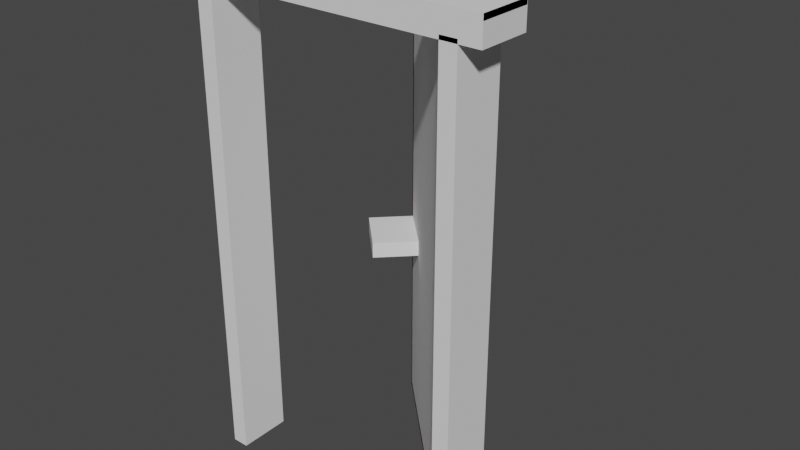 # Source: door_0.blend  (saved by Blender 3.6.13; exported with 4.5.12 LTS)
import bpy
from mathutils import Matrix  # noqa: F401  (used for matrix-valued properties, if any)

bpy.ops.wm.read_factory_settings(use_empty=True)
scene = bpy.context.scene
scene.name = 'Scene'

# ---- collections
col_door = bpy.data.collections.new('door'); scene.collection.children.link(col_door)

# ---- materials (node trees are filled in below, after node groups)
mat_metal_001 = bpy.data.materials.new('Metal.001')
mat_metal_001.alpha_threshold = 0.0
mat_metal_001.use_transparent_shadow = False
mat_metal_001.diffuse_color = (0.305, 0.2384, 0.08022, 1.0)
mat_metal_001.roughness = 0.5
mat_wood_001 = bpy.data.materials.new('Wood.001')
mat_wood_001.alpha_threshold = 0.0
mat_wood_001.use_transparent_shadow = False
mat_wood_001.diffuse_color = (0.1025, 0.04097, 0.02301, 1.0)
mat_wood_001.roughness = 0.5

# ---- material node trees

# ---- world
world_world = bpy.data.worlds.new('World'); scene.world = world_world
world_world.use_nodes = True; world_world.node_tree.nodes.clear()
_N = world_world.node_tree.nodes; _L = world_world.node_tree.links
n0 = _N.new('ShaderNodeOutputWorld'); n0.name = 'World Output'; n0.location = (300, 300)
n1 = _N.new('ShaderNodeBackground'); n1.name = 'Background'; n1.location = (10, 300)
n1.inputs[0].default_value = (0.05088, 0.05088, 0.05088, 1.0)
_L.new(n1.outputs[0], n0.inputs[0])
n0.is_active_output = True
world_world.color = (0.05088, 0.05088, 0.05088)
world_world.use_sun_shadow = False
world_world.sun_shadow_jitter_overblur = 0.0

# ---- meshes
me_cube_001 = bpy.data.meshes.new('Cube.001')
me_cube_001.from_pydata([(0.02168, -0.1028, 0.0), (0.003923, -0.1329, -0.01965), (-0.01383, -0.1028, 0.0), (0.003923, -0.1028, -0.01653), (0.003923, -0.1028, 0.01653), (0.003923, -0.1531, 0.0), (-0.01718, -0.1329, 0.0), (0.003923, -0.1329, 0.01965), (0.1342, -0.1329, 0.01965), (0.1657, -0.1329, 0.0), (0.1342, -0.1531, 0.0), (0.1342, -0.1127, 0.0), (0.1342, -0.1329, -0.01965), (0.06383, -0.1329, -0.01965), (0.06383, -0.1127, 0.0), (0.06383, -0.1531, 0.0), (0.06383, -0.1329, 0.01965), (-0.01132, -0.08586, 0.0), (0.01916, -0.08586, 0.0), (0.003923, -0.08586, -0.01419), (0.003923, -0.08586, 0.01419), (-0.01634, -0.1153, 0.0), (0.03389, -0.1102, 0.0), (0.003923, -0.1153, -0.01887), (0.003923, -0.1153, 0.01887), (0.01724, -0.1028, 0.0124), (0.01724, -0.1028, -0.0124), (-0.009392, -0.1028, -0.0124), (-0.009392, -0.1028, 0.0124), (-0.0119, -0.1481, 0.0), (0.02945, -0.1531, 0.0), (0.003923, -0.1481, -0.01474), (0.003923, -0.1481, 0.01474), (0.02945, -0.1329, -0.01965), (-0.0119, -0.1329, -0.01474), (-0.0119, -0.1329, 0.01474), (0.02945, -0.1329, 0.01965), (0.1578, -0.1178, 0.0), (0.1578, -0.1481, 0.0), (0.1578, -0.1329, -0.01474), (0.1578, -0.1329, 0.01474), (0.1342, -0.1481, 0.01474), (0.06383, -0.1178, 0.01474), (0.1342, -0.1481, -0.01474), (0.06383, -0.1178, -0.01474), (0.06383, -0.1481, 0.01474), (0.1342, -0.1178, 0.01474), (0.06383, -0.1481, -0.01474), (0.1342, -0.1178, -0.01474), (0.1008, -0.1329, -0.01965), (0.1008, -0.1127, 0.0), (0.1008, -0.1531, 0.0), (0.1008, -0.1329, 0.01965), (-0.007508, -0.08586, -0.01064), (-0.007508, -0.08586, 0.01064), (0.01535, -0.08586, -0.01064), (0.01535, -0.08586, 0.01064), (-0.01128, -0.1153, -0.01415), (-0.01128, -0.1153, 0.01415), (0.02746, -0.1144, 0.01613), (0.02746, -0.1144, -0.01613), (-0.007801, -0.1441, -0.01092), (-0.007801, -0.1441, 0.01092), (0.02945, -0.1481, 0.01474), (0.02945, -0.1481, -0.01474), (0.1517, -0.1217, 0.01092), (0.1517, -0.1217, -0.01092), (0.1517, -0.1441, 0.01092), (0.1517, -0.1441, -0.01092), (0.1008, -0.1481, 0.01474), (0.1008, -0.1178, 0.01474), (0.1008, -0.1481, -0.01474), (0.1008, -0.1178, -0.01474), (0.02168, 0.1028, 0.0), (0.003923, 0.1329, -0.01965), (-0.01383, 0.1028, 0.0), (0.003923, 0.1028, -0.01653), (0.003923, 0.1028, 0.01653), (0.003923, 0.1531, 0.0), (-0.01718, 0.1329, 0.0), (0.003923, 0.1329, 0.01965), (0.1342, 0.1329, 0.01965), (0.1657, 0.1329, 0.0), (0.1342, 0.1531, 0.0), (0.1342, 0.1127, 0.0), (0.1342, 0.1329, -0.01965), (0.06383, 0.1329, -0.01965), (0.06383, 0.1127, 0.0), (0.06383, 0.1531, 0.0), (0.06383, 0.1329, 0.01965), (-0.01132, 0.08586, 0.0), (0.01916, 0.08586, 0.0), (0.003923, 0.08586, -0.01419), (0.003923, 0.08586, 0.01419), (-0.01634, 0.1153, 0.0), (0.03389, 0.1102, 0.0), (0.003923, 0.1153, -0.01887), (0.003923, 0.1153, 0.01887), (0.01724, 0.1028, 0.0124), (0.01724, 0.1028, -0.0124), (-0.009392, 0.1028, -0.0124), (-0.009392, 0.1028, 0.0124), (-0.0119, 0.1481, 0.0), (0.02945, 0.1531, 0.0), (0.003923, 0.1481, -0.01474), (0.003923, 0.1481, 0.01474), (0.02945, 0.1329, -0.01965), (-0.0119, 0.1329, -0.01474), (-0.0119, 0.1329, 0.01474), (0.02945, 0.1329, 0.01965), (0.1578, 0.1178, 0.0), (0.1578, 0.1481, 0.0), (0.1578, 0.1329, -0.01474), (0.1578, 0.1329, 0.01474), (0.1342, 0.1481, 0.01474), (0.06383, 0.1178, 0.01474), (0.1342, 0.1481, -0.01474), (0.06383, 0.1178, -0.01474), (0.06383, 0.1481, 0.01474), (0.1342, 0.1178, 0.01474), (0.06383, 0.1481, -0.01474), (0.1342, 0.1178, -0.01474), (0.1008, 0.1329, -0.01965), (0.1008, 0.1127, 0.0), (0.1008, 0.1531, 0.0), (0.1008, 0.1329, 0.01965), (-0.007508, 0.08586, -0.01064), (-0.007508, 0.08586, 0.01064), (0.01535, 0.08586, -0.01064), (0.01535, 0.08586, 0.01064), (-0.01128, 0.1153, -0.01415), (-0.01128, 0.1153, 0.01415), (0.02746, 0.1144, 0.01613), (0.02746, 0.1144, -0.01613), (-0.007801, 0.1441, -0.01092), (-0.007801, 0.1441, 0.01092), (0.02945, 0.1481, 0.01474), (0.02945, 0.1481, -0.01474), (0.1517, 0.1217, 0.01092), (0.1517, 0.1217, -0.01092), (0.1517, 0.1441, 0.01092), (0.1517, 0.1441, -0.01092), (0.1008, 0.1481, 0.01474), (0.1008, 0.1178, 0.01474), (0.1008, 0.1481, -0.01474), (0.1008, 0.1178, -0.01474), (-0.0109, -0.04293, 0.0), (0.01875, -0.04293, 0.0), (0.003923, -0.04293, -0.0138), (0.003923, -0.04293, 0.0138), (-0.007194, -0.04293, -0.01035), (-0.007194, -0.04293, 0.01035), (0.01504, -0.04293, -0.01035), (0.01504, -0.04293, 0.01035), (-0.0109, 0.04293, 0.0), (0.01875, 0.04293, 0.0), (0.003923, 0.04293, -0.0138), (0.003923, 0.04293, 0.0138), (-0.007194, 0.04293, -0.01035), (-0.007194, 0.04293, 0.01035), (0.01504, 0.04293, -0.01035), (0.01504, 0.04293, 0.01035), (-0.02633, 0.0, 0.0), (-0.01877, 0.0, 0.02068), (-0.01877, 0.0, -0.02068), (0.03418, 0.0, 0.0), (0.02661, 0.0, 0.02068), (0.02661, 0.0, -0.02068), (0.003923, 0.0, -0.02758), (0.003923, 0.0, 0.02758), (-0.01943, -0.03914, 0.02128), (0.02727, -0.03914, -0.02128), (-0.01943, 0.03914, 0.02128), (0.02727, 0.03914, -0.02128), (-0.02721, -0.03914, 0.0), (0.03506, -0.03914, 0.0), (0.003923, -0.03914, -0.02838), (0.003923, -0.03914, 0.02838), (-0.01943, -0.03914, -0.02128), (0.02727, -0.03914, 0.02128), (-0.02721, 0.03914, 0.0), (0.03506, 0.03914, 0.0), (0.003923, 0.03914, -0.02838), (0.003923, 0.03914, 0.02838), (-0.01943, 0.03914, -0.02128), (0.02727, 0.03914, 0.02128)], [], [(146, 150, 53, 17), (146, 17, 54, 151), (147, 153, 56, 18), (147, 18, 55, 152), (0, 26, 55, 18), (0, 18, 56, 25), (0, 25, 59, 22), (0, 22, 60, 26), (148, 152, 55, 19), (148, 19, 53, 150), (149, 151, 54, 20), (149, 20, 56, 153), (1, 34, 57, 23), (1, 23, 60, 33), (1, 33, 64, 31), (1, 31, 61, 34), (2, 28, 54, 17), (2, 17, 53, 27), (2, 27, 57, 21), (2, 21, 58, 28), (3, 27, 53, 19), (3, 19, 55, 26), (3, 26, 60, 23), (3, 23, 57, 27), (4, 25, 56, 20), (4, 20, 54, 28), (4, 28, 58, 24), (4, 24, 59, 25), (5, 31, 64, 30), (5, 30, 63, 32), (5, 32, 62, 29), (5, 29, 61, 31), (6, 35, 58, 21), (6, 21, 57, 34), (6, 34, 61, 29), (6, 29, 62, 35), (7, 36, 59, 24), (7, 24, 58, 35), (7, 35, 62, 32), (7, 32, 63, 36), (8, 46, 70, 52), (8, 52, 69, 41), (8, 41, 67, 40), (8, 40, 65, 46), (9, 39, 66, 37), (9, 37, 65, 40), (9, 40, 67, 38), (9, 38, 68, 39), (10, 41, 69, 51), (10, 51, 71, 43), (10, 43, 68, 38), (10, 38, 67, 41), (11, 48, 72, 50), (11, 50, 70, 46), (11, 46, 65, 37), (11, 37, 66, 48), (12, 43, 71, 49), (12, 49, 72, 48), (12, 48, 66, 39), (12, 39, 68, 43), (13, 47, 64, 33), (13, 33, 60, 44), (13, 44, 72, 49), (13, 49, 71, 47), (14, 44, 60, 22), (14, 22, 59, 42), (14, 42, 70, 50), (14, 50, 72, 44), (15, 45, 63, 30), (15, 30, 64, 47), (15, 47, 71, 51), (15, 51, 69, 45), (16, 42, 59, 36), (16, 36, 63, 45), (16, 45, 69, 52), (16, 52, 70, 42), (154, 90, 126, 158), (154, 159, 127, 90), (155, 91, 129, 161), (155, 160, 128, 91), (73, 91, 128, 99), (73, 98, 129, 91), (73, 95, 132, 98), (73, 99, 133, 95), (156, 92, 128, 160), (156, 158, 126, 92), (157, 93, 127, 159), (157, 161, 129, 93), (74, 96, 130, 107), (74, 106, 133, 96), (74, 104, 137, 106), (74, 107, 134, 104), (75, 90, 127, 101), (75, 100, 126, 90), (75, 94, 130, 100), (75, 101, 131, 94), (76, 92, 126, 100), (76, 99, 128, 92), (76, 96, 133, 99), (76, 100, 130, 96), (77, 93, 129, 98), (77, 101, 127, 93), (77, 97, 131, 101), (77, 98, 132, 97), (78, 103, 137, 104), (78, 105, 136, 103), (78, 102, 135, 105), (78, 104, 134, 102), (79, 94, 131, 108), (79, 107, 130, 94), (79, 102, 134, 107), (79, 108, 135, 102), (80, 97, 132, 109), (80, 108, 131, 97), (80, 105, 135, 108), (80, 109, 136, 105), (81, 125, 143, 119), (81, 114, 142, 125), (81, 113, 140, 114), (81, 119, 138, 113), (82, 110, 139, 112), (82, 113, 138, 110), (82, 111, 140, 113), (82, 112, 141, 111), (83, 124, 142, 114), (83, 116, 144, 124), (83, 111, 141, 116), (83, 114, 140, 111), (84, 123, 145, 121), (84, 119, 143, 123), (84, 110, 138, 119), (84, 121, 139, 110), (85, 122, 144, 116), (85, 121, 145, 122), (85, 112, 139, 121), (85, 116, 141, 112), (86, 106, 137, 120), (86, 117, 133, 106), (86, 122, 145, 117), (86, 120, 144, 122), (87, 95, 133, 117), (87, 115, 132, 95), (87, 123, 143, 115), (87, 117, 145, 123), (88, 103, 136, 118), (88, 120, 137, 103), (88, 124, 144, 120), (88, 118, 142, 124), (89, 109, 132, 115), (89, 118, 136, 109), (89, 125, 142, 118), (89, 115, 143, 125), (160, 155, 181, 173), (153, 147, 175, 179), (156, 160, 173, 182), (147, 152, 171, 175), (158, 156, 182, 184), (152, 148, 176, 171), (157, 159, 172, 183), (148, 150, 178, 176), (161, 157, 183, 185), (151, 149, 177, 170), (154, 158, 184, 180), (149, 153, 179, 177), (159, 154, 180, 172), (150, 146, 174, 178), (155, 161, 185, 181), (146, 151, 170, 174), (169, 177, 179, 166), (169, 163, 170, 177), (168, 176, 178, 164), (168, 167, 171, 176), (165, 175, 171, 167), (165, 166, 179, 175), (162, 174, 170, 163), (162, 164, 178, 174), (169, 166, 185, 183), (169, 183, 172, 163), (168, 164, 184, 182), (168, 182, 173, 167), (165, 167, 173, 181), (165, 181, 185, 166), (162, 163, 172, 180), (162, 180, 184, 164)])
me_cube_001.materials.append(mat_metal_001)
me_cube_001.use_remesh_preserve_volume = False
me_cube_001.use_remesh_preserve_attributes = False
me_cube_001.use_mirror_vertex_groups = False
me_cube_001.update()
me_cube_002 = bpy.data.meshes.new('Cube.002')
me_cube_002.from_pydata([(-0.4594, -0.1004, 0.009188), (-0.4594, -0.1004, 1.811), (0.4545, -0.1004, 0.009188), (0.4545, -0.1004, 1.811), (-0.4594, -0.1004, 0.5862), (0.4545, -0.1004, 0.5862), (-0.522, -0.1004, 0.009188), (0.5171, -0.1004, 1.845), (-0.522, -0.1004, 0.5862), (-0.522, -0.1004, 1.845), (0.5171, -0.1004, 0.009188), (0.5171, -0.1004, 0.5862), (0.5714, -0.1028, 1.862), (-0.5762, -0.1028, 1.862), (0.5714, -0.1028, 1.877), (-0.5762, -0.1028, 1.877), (0.5976, -0.1051, 1.888), (-0.6024, -0.1051, 1.888), (0.5976, -0.1051, 1.909), (-0.6024, -0.1051, 1.909), (-0.4594, 0.09028, 0.009188), (-0.4594, 0.09028, 1.811), (0.4545, 0.09028, 0.009188), (0.4545, 0.09028, 1.811), (0.4545, -0.005059, 0.5862), (-0.4594, 0.09028, 0.5862), (-0.4594, -0.005059, 0.009188), (-0.4594, -0.005059, 1.811), (0.4545, -0.005059, 0.009188), (0.4545, -0.005059, 1.811), (0.4545, 0.09028, 0.5862), (-0.4594, -0.005059, 0.5862), (-0.522, -0.005059, 0.009188), (-0.522, 0.09028, 0.009188), (0.5171, -0.005059, 1.845), (0.5171, 0.09028, 1.845), (0.5171, -0.005059, 0.5862), (-0.522, 0.09028, 0.5862), (-0.522, 0.09028, 1.845), (-0.522, -0.005059, 0.5862), (-0.522, -0.005059, 1.845), (0.5171, 0.09028, 0.009188), (0.5171, -0.005059, 0.009188), (0.5171, 0.09028, 0.5862), (0.5714, -0.005059, 1.862), (0.5714, 0.09271, 1.862), (-0.5762, 0.09271, 1.862), (-0.5762, -0.005059, 1.862), (0.5714, -0.005059, 1.877), (0.5714, 0.09271, 1.877), (-0.5762, 0.09271, 1.877), (-0.5762, -0.005059, 1.877), (0.5976, -0.005059, 1.888), (0.5976, 0.09494, 1.888), (-0.6024, 0.09494, 1.888), (-0.6024, -0.005059, 1.888), (0.5976, -0.005059, 1.909), (0.5976, 0.09494, 1.909), (-0.6024, 0.09494, 1.909), (-0.6024, -0.005059, 1.909)], [], [(1, 4, 31, 27), (24, 5, 3, 29), (28, 2, 5, 24), (29, 3, 1, 27), (4, 0, 26, 31), (9, 40, 39, 8), (36, 34, 7, 11), (42, 36, 11, 10), (40, 9, 13, 47), (8, 39, 32, 6), (26, 0, 6, 32), (2, 28, 42, 10), (4, 1, 9, 8), (1, 3, 7, 9), (3, 5, 11, 7), (5, 2, 10, 11), (0, 4, 8, 6), (47, 13, 15, 51), (9, 7, 12, 13), (7, 34, 44, 12), (15, 14, 16, 17), (12, 44, 48, 14), (13, 12, 14, 15), (17, 16, 18, 19), (51, 15, 17, 55), (14, 48, 52, 16), (56, 59, 19, 18), (55, 17, 19, 59), (16, 52, 56, 18), (21, 27, 31, 25), (24, 29, 23, 30), (28, 24, 30, 22), (29, 27, 21, 23), (25, 31, 26, 20), (38, 37, 39, 40), (36, 43, 35, 34), (42, 41, 43, 36), (40, 47, 46, 38), (37, 33, 32, 39), (26, 32, 33, 20), (22, 41, 42, 28), (25, 37, 38, 21), (21, 38, 35, 23), (23, 35, 43, 30), (30, 43, 41, 22), (20, 33, 37, 25), (47, 51, 50, 46), (38, 46, 45, 35), (35, 45, 44, 34), (50, 54, 53, 49), (45, 49, 48, 44), (46, 50, 49, 45), (54, 58, 57, 53), (51, 55, 54, 50), (49, 53, 52, 48), (56, 57, 58, 59), (55, 59, 58, 54), (53, 57, 56, 52)])
me_cube_002.materials.append(mat_wood_001)
me_cube_002.use_remesh_preserve_volume = False
me_cube_002.use_remesh_preserve_attributes = False
me_cube_002.use_mirror_vertex_groups = False
me_cube_002.update()
me_cube_023 = bpy.data.meshes.new('Cube.023')
me_cube_023.from_pydata([(-0.8626, -0.03738, -0.8103), (-0.8626, -0.03738, 0.9919), (0.002828, -0.03738, -0.8103), (0.002828, -0.03738, 0.9919), (-0.7851, -0.02961, 0.9293), (-0.07464, -0.02961, -0.7478), (-0.01997, -0.02961, -0.7854), (-0.8398, -0.02961, 0.967), (-0.01997, -0.03738, 0.967), (-0.7851, -0.02961, -0.07211), (-0.7851, -0.02961, -0.4067), (-0.01997, -0.02961, 0.967), (-0.07464, -0.02961, -0.4067), (-0.07464, -0.02961, -0.07211), (-0.01997, -0.03738, -0.7854), (-0.8626, -0.03738, -0.05964), (-0.8626, -0.03738, -0.4192), (-0.07464, -0.02961, 0.9293), (-0.7851, -0.02961, -0.7478), (-0.8398, -0.02961, -0.7854), (-0.8398, -0.03738, 0.967), (-0.8398, -0.03738, -0.7854), (-0.7851, -0.02267, -0.7478), (-0.07464, -0.02267, -0.7478), (-0.07464, -0.02267, 0.9293), (0.002828, -0.03738, -0.4192), (0.002828, -0.03738, -0.05964), (-0.7851, -0.02267, 0.9293), (-0.7851, -0.02267, -0.07211), (-0.7851, -0.02267, -0.4067), (-0.07464, -0.02267, -0.4067), (-0.07464, -0.02267, -0.07211), (-0.8398, -0.03738, -0.06459), (-0.8398, -0.03738, -0.4142), (-0.8398, -0.02961, -0.06459), (-0.8398, -0.02961, -0.4142), (-0.01997, -0.03738, -0.4142), (-0.01997, -0.03738, -0.06459), (-0.01997, -0.02961, -0.4142), (-0.01997, -0.02961, -0.06459), (-0.7314, -0.02267, -0.02013), (-0.7314, -0.02267, 0.8731), (-0.1284, -0.02267, 0.8731), (-0.1284, -0.02267, -0.02013), (-0.1284, -0.02267, -0.1223), (-0.7314, -0.02267, -0.1223), (-0.1284, -0.02267, -0.3565), (-0.7314, -0.02267, -0.3565), (-0.7314, -0.02267, -0.6966), (-0.1284, -0.02267, -0.6966), (-0.1284, -0.02267, -0.4579), (-0.7314, -0.02267, -0.4579), (-0.7314, -0.008726, -0.02013), (-0.7314, -0.008726, 0.8731), (-0.1284, -0.008726, 0.8731), (-0.1284, -0.008726, -0.02013), (-0.1284, -0.008726, -0.1223), (-0.7314, -0.008726, -0.1223), (-0.1284, -0.008726, -0.3565), (-0.7314, -0.008726, -0.3565), (-0.7314, -0.008726, -0.6966), (-0.1284, -0.008726, -0.6966), (-0.1284, -0.008726, -0.4579), (-0.7314, -0.008726, -0.4579), (-0.6711, -0.03434, 0.04998), (-0.6711, -0.03434, 0.803), (-0.1887, -0.03434, 0.803), (-0.1887, -0.03434, 0.04998), (-0.1887, -0.03434, -0.1457), (-0.6711, -0.03434, -0.1457), (-0.1887, -0.03434, -0.3331), (-0.6711, -0.03434, -0.3331), (-0.6711, -0.03434, -0.6727), (-0.1887, -0.03434, -0.6727), (-0.1887, -0.03434, -0.4817), (-0.6711, -0.03434, -0.4817), (-0.6662, -0.02371, 0.05751), (-0.6662, -0.02371, 0.7955), (-0.1935, -0.02371, 0.7955), (-0.1935, -0.02371, 0.05751), (-0.1935, -0.02371, -0.1476), (-0.6662, -0.02371, -0.1476), (-0.1935, -0.02371, -0.3312), (-0.6662, -0.02371, -0.3312), (-0.6662, -0.02371, -0.6708), (-0.1935, -0.02371, -0.6708), (-0.1935, -0.02371, -0.4836), (-0.6662, -0.02371, -0.4836), (-0.8626, 0.03738, -0.8103), (-0.8626, 0.03738, 0.9919), (0.002828, 0.03738, -0.8103), (0.002828, 0.03738, 0.9919), (-0.7851, 0.02961, 0.9293), (-0.07464, 0.02961, -0.7478), (-0.01997, 0.02961, -0.7854), (-0.8398, 0.02961, 0.967), (-0.01997, 0.03738, 0.967), (-0.7851, 0.02961, -0.07211), (-0.7851, 0.02961, -0.4067), (-0.01997, 0.02961, 0.967), (-0.07464, 0.02961, -0.4067), (-0.07464, 0.02961, -0.07211), (0.002828, 0.0, -0.4192), (0.002828, 0.0, -0.05964), (-0.01997, 0.03738, -0.7854), (-0.8626, 0.03738, -0.05964), (-0.8626, 0.03738, -0.4192), (-0.07464, 0.02961, 0.9293), (-0.7851, 0.02961, -0.7478), (-0.8398, 0.02961, -0.7854), (-0.8398, 0.03738, 0.967), (-0.8398, 0.03738, -0.7854), (-0.7851, 0.02267, -0.7478), (-0.07464, 0.02267, -0.7478), (-0.07464, 0.02267, 0.9293), (0.002828, 0.03738, -0.4192), (0.002828, 0.03738, -0.05964), (-0.7851, 0.02267, 0.9293), (-0.7851, 0.02267, -0.07211), (-0.7851, 0.02267, -0.4067), (-0.07464, 0.02267, -0.4067), (-0.07464, 0.02267, -0.07211), (-0.8626, 0.0, -0.4192), (-0.8626, 0.0, -0.05964), (-0.8398, 0.03738, -0.06459), (-0.8398, 0.03738, -0.4142), (-0.8398, 0.02961, -0.06459), (-0.8626, 0.0, -0.8103), (-0.8626, 0.0, 0.9919), (0.002828, 0.0, -0.8103), (0.002828, 0.0, 0.9919), (-0.8398, 0.02961, -0.4142), (-0.01997, 0.03738, -0.4142), (-0.01997, 0.03738, -0.06459), (-0.01997, 0.02961, -0.4142), (-0.01997, 0.02961, -0.06459), (-0.7314, 0.02267, -0.02013), (-0.7314, 0.02267, 0.8731), (-0.1284, 0.02267, 0.8731), (-0.1284, 0.02267, -0.02013), (-0.1284, 0.02267, -0.1223), (-0.7314, 0.02267, -0.1223), (-0.1284, 0.02267, -0.3565), (-0.7314, 0.02267, -0.3565), (-0.7314, 0.02267, -0.6966), (-0.1284, 0.02267, -0.6966), (-0.1284, 0.02267, -0.4579), (-0.7314, 0.02267, -0.4579), (-0.7314, 0.008726, -0.02013), (-0.7314, 0.008726, 0.8731), (-0.1284, 0.008726, 0.8731), (-0.1284, 0.008726, -0.02013), (-0.1284, 0.008726, -0.1223), (-0.7314, 0.008726, -0.1223), (-0.1284, 0.008726, -0.3565), (-0.7314, 0.008726, -0.3565), (-0.7314, 0.008726, -0.6966), (-0.1284, 0.008726, -0.6966), (-0.1284, 0.008726, -0.4579), (-0.7314, 0.008726, -0.4579), (-0.6711, 0.03434, 0.04998), (-0.6711, 0.03434, 0.803), (-0.1887, 0.03434, 0.803), (-0.1887, 0.03434, 0.04998), (-0.1887, 0.03434, -0.1457), (-0.6711, 0.03434, -0.1457), (-0.1887, 0.03434, -0.3331), (-0.6711, 0.03434, -0.3331), (-0.6711, 0.03434, -0.6727), (-0.1887, 0.03434, -0.6727), (-0.1887, 0.03434, -0.4817), (-0.6711, 0.03434, -0.4817), (-0.6662, 0.02371, 0.05751), (-0.6662, 0.02371, 0.7955), (-0.1935, 0.02371, 0.7955), (-0.1935, 0.02371, 0.05751), (-0.1935, 0.02371, -0.1476), (-0.6662, 0.02371, -0.1476), (-0.1935, 0.02371, -0.3312), (-0.6662, 0.02371, -0.3312), (-0.6662, 0.02371, -0.6708), (-0.1935, 0.02371, -0.6708), (-0.1935, 0.02371, -0.4836), (-0.6662, 0.02371, -0.4836)], [], [(103, 130, 3, 26), (32, 34, 7, 20), (16, 0, 21, 33), (0, 127, 129, 2), (0, 2, 14, 21), (122, 127, 0, 16), (3, 1, 20, 8), (13, 17, 24, 31), (2, 25, 36, 14), (37, 8, 11, 39), (31, 28, 45, 44), (25, 26, 37, 36), (130, 128, 1, 3), (34, 9, 4, 7), (21, 14, 6, 19), (9, 10, 29, 28), (22, 23, 49, 48), (8, 20, 7, 11), (38, 12, 5, 6), (10, 18, 22, 29), (17, 4, 27, 24), (19, 6, 5, 18), (11, 7, 4, 17), (4, 9, 28, 27), (129, 102, 25, 2), (18, 5, 23, 22), (31, 24, 42, 43), (26, 3, 8, 37), (11, 17, 13, 39), (36, 37, 39, 38), (35, 10, 9, 34), (123, 122, 16, 15), (14, 36, 38, 6), (19, 18, 10, 35), (39, 13, 12, 38), (128, 123, 15, 1), (12, 13, 31, 30), (5, 12, 30, 23), (33, 35, 34, 32), (1, 15, 32, 20), (15, 16, 33, 32), (102, 103, 26, 25), (21, 19, 35, 33), (45, 47, 59, 57), (24, 27, 41, 42), (28, 31, 43, 40), (27, 28, 40, 41), (43, 42, 54, 55), (28, 29, 47, 45), (30, 31, 44, 46), (29, 30, 46, 47), (48, 49, 61, 60), (29, 22, 48, 51), (23, 30, 50, 49), (30, 29, 51, 50), (55, 54, 66, 67), (57, 59, 71, 69), (61, 62, 74, 73), (49, 50, 62, 61), (41, 40, 52, 53), (46, 44, 56, 58), (50, 51, 63, 62), (42, 41, 53, 54), (44, 45, 57, 56), (51, 48, 60, 63), (40, 43, 55, 52), (47, 46, 58, 59), (64, 67, 79, 76), (69, 71, 83, 81), (72, 73, 85, 84), (62, 63, 75, 74), (53, 52, 64, 65), (58, 56, 68, 70), (56, 57, 69, 68), (63, 60, 72, 75), (54, 53, 65, 66), (60, 61, 73, 72), (59, 58, 70, 71), (52, 55, 67, 64), (76, 79, 78, 77), (65, 64, 76, 77), (67, 66, 78, 79), (66, 65, 77, 78), (83, 82, 80, 81), (68, 69, 81, 80), (70, 68, 80, 82), (71, 70, 82, 83), (84, 85, 86, 87), (75, 72, 84, 87), (73, 74, 86, 85), (74, 75, 87, 86), (103, 116, 91, 130), (124, 110, 95, 126), (106, 125, 111, 88), (88, 90, 129, 127), (88, 111, 104, 90), (122, 106, 88, 127), (91, 96, 110, 89), (101, 121, 114, 107), (90, 104, 132, 115), (133, 135, 99, 96), (121, 140, 141, 118), (115, 132, 133, 116), (130, 91, 89, 128), (126, 95, 92, 97), (111, 109, 94, 104), (97, 118, 119, 98), (112, 144, 145, 113), (96, 99, 95, 110), (134, 94, 93, 100), (98, 119, 112, 108), (107, 114, 117, 92), (109, 108, 93, 94), (99, 107, 92, 95), (92, 117, 118, 97), (129, 90, 115, 102), (108, 112, 113, 93), (121, 139, 138, 114), (116, 133, 96, 91), (99, 135, 101, 107), (132, 134, 135, 133), (131, 126, 97, 98), (123, 105, 106, 122), (104, 94, 134, 132), (109, 131, 98, 108), (135, 134, 100, 101), (128, 89, 105, 123), (100, 120, 121, 101), (93, 113, 120, 100), (125, 124, 126, 131), (89, 110, 124, 105), (105, 124, 125, 106), (102, 115, 116, 103), (111, 125, 131, 109), (141, 153, 155, 143), (114, 138, 137, 117), (118, 136, 139, 121), (117, 137, 136, 118), (139, 151, 150, 138), (118, 141, 143, 119), (120, 142, 140, 121), (119, 143, 142, 120), (144, 156, 157, 145), (119, 147, 144, 112), (113, 145, 146, 120), (120, 146, 147, 119), (151, 163, 162, 150), (153, 165, 167, 155), (157, 169, 170, 158), (145, 157, 158, 146), (137, 149, 148, 136), (142, 154, 152, 140), (146, 158, 159, 147), (138, 150, 149, 137), (140, 152, 153, 141), (147, 159, 156, 144), (136, 148, 151, 139), (143, 155, 154, 142), (160, 172, 175, 163), (165, 177, 179, 167), (168, 180, 181, 169), (158, 170, 171, 159), (149, 161, 160, 148), (154, 166, 164, 152), (152, 164, 165, 153), (159, 171, 168, 156), (150, 162, 161, 149), (156, 168, 169, 157), (155, 167, 166, 154), (148, 160, 163, 151), (172, 173, 174, 175), (161, 173, 172, 160), (163, 175, 174, 162), (162, 174, 173, 161), (179, 177, 176, 178), (164, 176, 177, 165), (166, 178, 176, 164), (167, 179, 178, 166), (180, 183, 182, 181), (171, 183, 180, 168), (169, 181, 182, 170), (170, 182, 183, 171)])
me_cube_023.materials.append(mat_wood_001)
me_cube_023.use_remesh_preserve_volume = False
me_cube_023.use_remesh_preserve_attributes = False
me_cube_023.use_mirror_vertex_groups = False
me_cube_023.update()
me_cube_003 = bpy.data.meshes.new('Cube.003')
me_cube_003.from_pydata([(-0.5976, -0.1009, -0.04932), (-0.5976, -0.1009, 0.04932), (-0.5976, 0.1009, -0.04932), (-0.5976, 0.1009, 0.04932), (0.5976, -0.1009, -0.04932), (0.5976, -0.1009, 0.04932), (0.5976, 0.1009, -0.04932), (0.5976, 0.1009, 0.04932)], [], [(0, 1, 3, 2), (2, 3, 7, 6), (6, 7, 5, 4), (4, 5, 1, 0), (2, 6, 4, 0), (7, 3, 1, 5)])
_uv = me_cube_003.uv_layers.new(name='UVMap')
_uv.uv.foreach_set('vector', [0.375, 0.0, 0.625, 0.0, 0.625, 0.25, 0.375, 0.25, 0.375, 0.25, 0.625, 0.25, 0.625, 0.5, 0.375, 0.5, 0.375, 0.5, 0.625, 0.5, 0.625, 0.75, 0.375, 0.75, 0.375, 0.75, 0.625, 0.75, 0.625, 1.0, 0.375, 1.0, 0.125, 0.5, 0.375, 0.5, 0.375, 0.75, 0.125, 0.75, 0.625, 0.5, 0.875, 0.5, 0.875, 0.75, 0.625, 0.75])
me_cube_003.update()
me_cube_005 = bpy.data.meshes.new('Cube.005')
me_cube_005.from_pydata([(-0.03174, -0.1009, -0.9135), (-0.03174, -0.1009, 0.9135), (-0.03174, 0.1009, -0.9135), (-0.03174, 0.1009, 0.9135), (0.03174, -0.1009, -0.9135), (0.03174, -0.1009, 0.9135), (0.03174, 0.1009, -0.9135), (0.03174, 0.1009, 0.9135)], [], [(0, 1, 3, 2), (2, 3, 7, 6), (6, 7, 5, 4), (4, 5, 1, 0), (2, 6, 4, 0), (7, 3, 1, 5)])
_uv = me_cube_005.uv_layers.new(name='UVMap')
_uv.uv.foreach_set('vector', [0.375, 0.0, 0.625, 0.0, 0.625, 0.25, 0.375, 0.25, 0.375, 0.25, 0.625, 0.25, 0.625, 0.5, 0.375, 0.5, 0.375, 0.5, 0.625, 0.5, 0.625, 0.75, 0.375, 0.75, 0.375, 0.75, 0.625, 0.75, 0.625, 1.0, 0.375, 1.0, 0.125, 0.5, 0.375, 0.5, 0.375, 0.75, 0.125, 0.75, 0.625, 0.5, 0.875, 0.5, 0.875, 0.75, 0.625, 0.75])
me_cube_005.update()
me_cube_008 = bpy.data.meshes.new('Cube.008')
me_cube_008.from_pydata([(-0.03174, -0.1009, -0.9135), (-0.03174, -0.1009, 0.9135), (-0.03174, 0.1009, -0.9135), (-0.03174, 0.1009, 0.9135), (0.03174, -0.1009, -0.9135), (0.03174, -0.1009, 0.9135), (0.03174, 0.1009, -0.9135), (0.03174, 0.1009, 0.9135)], [], [(0, 1, 3, 2), (2, 3, 7, 6), (6, 7, 5, 4), (4, 5, 1, 0), (2, 6, 4, 0), (7, 3, 1, 5)])
_uv = me_cube_008.uv_layers.new(name='UVMap')
_uv.uv.foreach_set('vector', [0.375, 0.0, 0.625, 0.0, 0.625, 0.25, 0.375, 0.25, 0.375, 0.25, 0.625, 0.25, 0.625, 0.5, 0.375, 0.5, 0.375, 0.5, 0.625, 0.5, 0.625, 0.75, 0.375, 0.75, 0.375, 0.75, 0.625, 0.75, 0.625, 1.0, 0.375, 1.0, 0.125, 0.5, 0.375, 0.5, 0.375, 0.75, 0.125, 0.75, 0.625, 0.5, 0.875, 0.5, 0.875, 0.75, 0.625, 0.75])
me_cube_008.update()
me_cube_009 = bpy.data.meshes.new('Cube.009')
me_cube_009.from_pydata([(-0.4331, -0.03783, -0.9046), (-0.4331, -0.03783, 0.9046), (-0.4331, 0.03783, -0.9046), (-0.4331, 0.03783, 0.9046), (0.4331, -0.03783, -0.9046), (0.4331, -0.03783, 0.9046), (0.4331, 0.03783, -0.9046), (0.4331, 0.03783, 0.9046)], [], [(0, 1, 3, 2), (2, 3, 7, 6), (6, 7, 5, 4), (4, 5, 1, 0), (2, 6, 4, 0), (7, 3, 1, 5)])
_uv = me_cube_009.uv_layers.new(name='UVMap')
_uv.uv.foreach_set('vector', [0.375, 0.0, 0.625, 0.0, 0.625, 0.25, 0.375, 0.25, 0.375, 0.25, 0.625, 0.25, 0.625, 0.5, 0.375, 0.5, 0.375, 0.5, 0.625, 0.5, 0.625, 0.75, 0.375, 0.75, 0.375, 0.75, 0.625, 0.75, 0.625, 1.0, 0.375, 1.0, 0.125, 0.5, 0.375, 0.5, 0.375, 0.75, 0.125, 0.75, 0.625, 0.5, 0.875, 0.5, 0.875, 0.75, 0.625, 0.75])
me_cube_009.update()
me_cube_012 = bpy.data.meshes.new('Cube.012')
me_cube_012.from_pydata([(-0.03983, -0.1559, -0.02998), (-0.03983, -0.1559, 0.02998), (-0.03983, 0.1559, -0.02998), (-0.03983, 0.1559, 0.02998), (0.1668, -0.1559, -0.02998), (0.1668, -0.1559, 0.02998), (0.1668, 0.1559, -0.02998), (0.1668, 0.1559, 0.02998)], [], [(0, 1, 3, 2), (2, 3, 7, 6), (6, 7, 5, 4), (4, 5, 1, 0), (2, 6, 4, 0), (7, 3, 1, 5)])
_uv = me_cube_012.uv_layers.new(name='UVMap')
_uv.uv.foreach_set('vector', [0.375, 0.0, 0.625, 0.0, 0.625, 0.25, 0.375, 0.25, 0.375, 0.25, 0.625, 0.25, 0.625, 0.5, 0.375, 0.5, 0.375, 0.5, 0.625, 0.5, 0.625, 0.75, 0.375, 0.75, 0.375, 0.75, 0.625, 0.75, 0.625, 1.0, 0.375, 1.0, 0.125, 0.5, 0.375, 0.5, 0.375, 0.75, 0.125, 0.75, 0.625, 0.5, 0.875, 0.5, 0.875, 0.75, 0.625, 0.75])
me_cube_012.update()

# ---- objects
ob_doorhandle_001 = bpy.data.objects.new('DoorHandle.001', me_cube_001)
ob_doorframe_001 = bpy.data.objects.new('DoorFrame.001', me_cube_002)
ob_door_001 = bpy.data.objects.new('Door.001', me_cube_023)
ob_cube_001 = bpy.data.objects.new('Cube.001', me_cube_003)
ob_cube_002 = bpy.data.objects.new('Cube.002', me_cube_005)
ob_cube_004 = bpy.data.objects.new('Cube.004', me_cube_008)
ob_cube_005 = bpy.data.objects.new('Cube.005', me_cube_009)
ob_cube_006 = bpy.data.objects.new('Cube.006', me_cube_012)

# ---- transforms, parenting, visibility, modifiers, constraints
ob_doorhandle_001.parent = ob_door_001
ob_doorhandle_001.matrix_parent_inverse = Matrix(((0.7076, -0.7066, -0.0, -0.3251), (0.7066, 0.7076, -0.0, -0.3136), (-0.0, -0.0, 1.0, -0.8375), (-0.0, 0.0, -0.0, 1.0)))
ob_doorhandle_001.location = (-0.1564, 0.5307, 0.7788)
ob_doorhandle_001.rotation_euler = (0.0, 0.0, -0.7847)
ob_doorhandle_001.lineart.crease_threshold = 0.0
ob_doorframe_001.location = (0.0, 0.0, -0.01472)
ob_doorframe_001.lineart.crease_threshold = 0.0
ob_door_001.parent = ob_doorframe_001
ob_door_001.matrix_parent_inverse = Matrix(((1.0, -0.0, 0.0, -0.0), (-0.0, 1.0, -0.0, 0.0), (0.0, -0.0, 1.0, 0.01472), (-0.0, 0.0, -0.0, 1.0)))
ob_door_001.location = (0.4516, -0.007822, 0.8375)
ob_door_001.rotation_euler = (0.0, 0.0, -0.7847)
ob_door_001.lineart.crease_threshold = 0.0
ob_cube_001.parent = ob_doorframe_001
ob_cube_001.matrix_parent_inverse = Matrix(((1.0, -0.0, 0.0, -0.0), (-0.0, 1.0, -0.0, 0.0), (0.0, -0.0, 1.0, 0.01472), (-0.0, 0.0, -0.0, 1.0)))
ob_cube_001.location = (0.0, -0.004499, 1.845)
ob_cube_001.display_type = 'WIRE'
ob_cube_002.parent = ob_doorframe_001
ob_cube_002.matrix_parent_inverse = Matrix(((1.0, -0.0, 0.0, -0.0), (-0.0, 1.0, -0.0, 0.0), (0.0, -0.0, 1.0, 0.01472), (-0.0, 0.0, -0.0, 1.0)))
ob_cube_002.location = (0.4858, -0.004499, 0.8967)
ob_cube_002.display_type = 'WIRE'
ob_cube_004.parent = ob_doorframe_001
ob_cube_004.matrix_parent_inverse = Matrix(((1.0, -0.0, 0.0, -0.0), (-0.0, 1.0, -0.0, 0.0), (0.0, -0.0, 1.0, 0.01472), (-0.0, 0.0, -0.0, 1.0)))
ob_cube_004.location = (-0.4858, -0.004499, 0.8967)
ob_cube_004.display_type = 'WIRE'
ob_cube_005.parent = ob_door_001
ob_cube_005.matrix_parent_inverse = Matrix(((0.7076, -0.7066, -0.0, -0.3251), (0.7066, 0.7076, -0.0, -0.3136), (-0.0, -0.0, 1.0, -0.8375), (-0.0, 0.0, -0.0, 1.0)))
ob_cube_005.location = (0.1479, 0.2962, 0.9296)
ob_cube_005.rotation_euler = (0.0, 0.0, -0.7847)
ob_cube_005.display_type = 'WIRE'
ob_cube_006.parent = ob_doorhandle_001
ob_cube_006.matrix_parent_inverse = Matrix(((0.7076, -0.7066, 0.0, 0.4856), (0.7066, 0.7076, -0.0, -0.265), (0.0, 0.0, 1.0, -0.7788), (-0.0, 0.0, -0.0, 1.0)))
ob_cube_006.location = (-0.1564, 0.5307, 0.7788)
ob_cube_006.rotation_euler = (0.0, 0.0, -0.7847)
ob_cube_006.display_type = 'WIRE'

# ---- collection membership
col_door.objects.link(ob_doorhandle_001)
col_door.objects.link(ob_doorframe_001)
col_door.objects.link(ob_door_001)
col_door.objects.link(ob_cube_001)
col_door.objects.link(ob_cube_002)
col_door.objects.link(ob_cube_004)
col_door.objects.link(ob_cube_005)
col_door.objects.link(ob_cube_006)

# ---- scene / render settings (as saved in the file)
scene.frame_start = 1; scene.frame_end = 250; scene.frame_set(1)
scene.render.engine = 'BLENDER_EEVEE_NEXT'
scene.cycles.sampling_pattern = 'TABULATED_SOBOL'
scene.view_settings.view_transform = 'Filmic'
bpy.context.view_layer.update()

# ---- added for rendering (the .blend has no active camera and no usable light): camera, sun
cam_auto = bpy.data.cameras.new('AutoCamera')
cam_auto.lens = 50.0
cam_auto.sensor_width = 36.0
cam_auto.clip_end = 1000.0
ob_auto_camera = bpy.data.objects.new('AutoCamera', cam_auto)
scene.collection.objects.link(ob_auto_camera)
ob_auto_camera.location = (2.20519, -2.36726, 2.70491)
ob_auto_camera.rotation_euler = (1.09748, -7.21219e-08, 0.694738)
scene.camera = ob_auto_camera
light_auto_sun = bpy.data.lights.new('AutoSun', 'SUN')
light_auto_sun.energy = 3.0
light_auto_sun.angle = 0.0523599
ob_auto_sun = bpy.data.objects.new('AutoSun', light_auto_sun)
scene.collection.objects.link(ob_auto_sun)
ob_auto_sun.rotation_euler = (0.872665, 0.174533, 0.523599)
bpy.context.view_layer.update()
